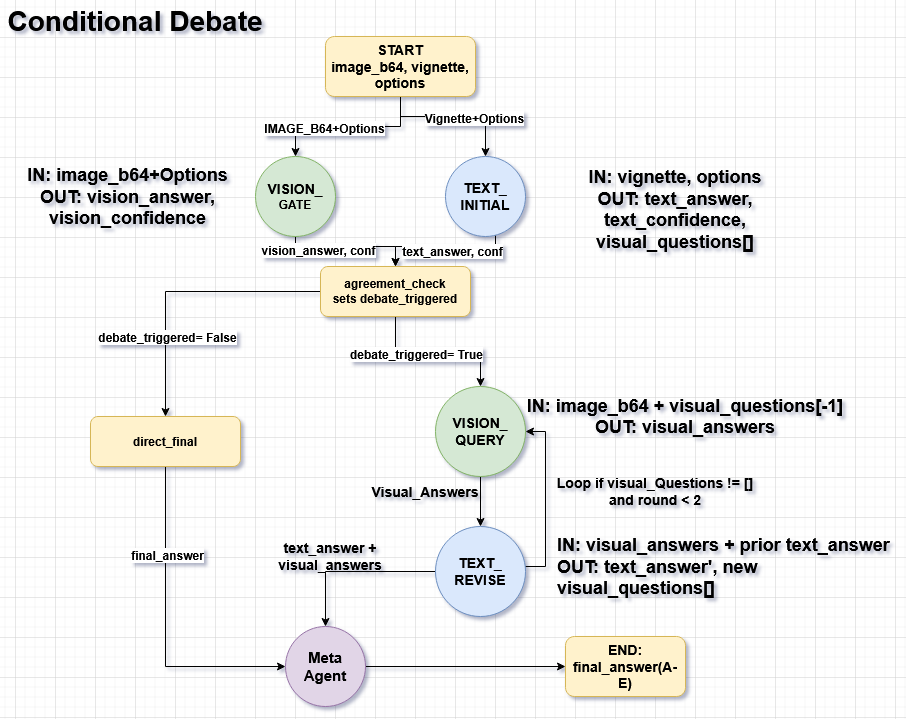

The diagram above was exported from draw.io. Its source (the exported page's mxGraphModel, read from the mxfile embedded in the PNG):
<mxGraphModel dx="1290" dy="698" grid="1" gridSize="10" guides="1" tooltips="1" connect="1" arrows="1" fold="1" page="1" pageScale="1" pageWidth="850" pageHeight="1100" math="0" shadow="0">
  <root>
    <mxCell id="0" />
    <mxCell id="1" parent="0" />
    <mxCell id="oCiTLXCEdlC3bmCQkX5d-19" parent="1" style="text;html=1;whiteSpace=wrap;strokeColor=none;fillColor=none;align=center;verticalAlign=middle;rounded=0;fontSize=28;" value="&lt;font&gt;&lt;b&gt;Conditional Debate&lt;/b&gt;&lt;/font&gt;" vertex="1">
      <mxGeometry height="30" width="260" x="350" y="50" as="geometry" />
    </mxCell>
    <mxCell id="OIznBdZgSldndXiyEDXk-10" edge="1" parent="1" source="OIznBdZgSldndXiyEDXk-1" style="edgeStyle=orthogonalEdgeStyle;rounded=0;orthogonalLoop=1;jettySize=auto;html=1;entryX=0.5;entryY=0;entryDx=0;entryDy=0;fontStyle=1" target="OIznBdZgSldndXiyEDXk-2">
      <mxGeometry relative="1" as="geometry" />
    </mxCell>
    <mxCell id="OIznBdZgSldndXiyEDXk-15" connectable="0" parent="OIznBdZgSldndXiyEDXk-10" style="edgeLabel;html=1;align=center;verticalAlign=middle;resizable=0;points=[];fontStyle=1;fontSize=12;" value="IMAGE_B64+Options" vertex="1">
      <mxGeometry relative="1" x="0.2981" y="1" as="geometry">
        <mxPoint as="offset" />
      </mxGeometry>
    </mxCell>
    <mxCell id="OIznBdZgSldndXiyEDXk-11" edge="1" parent="1" source="OIznBdZgSldndXiyEDXk-1" style="edgeStyle=orthogonalEdgeStyle;rounded=0;orthogonalLoop=1;jettySize=auto;html=1;fontStyle=1;entryX=0.5;entryY=0;entryDx=0;entryDy=0;" target="OIznBdZgSldndXiyEDXk-3">
      <mxGeometry relative="1" as="geometry">
        <Array as="points">
          <mxPoint x="745" y="160" />
          <mxPoint x="830" y="160" />
        </Array>
        <mxPoint x="880" y="190" as="targetPoint" />
      </mxGeometry>
    </mxCell>
    <mxCell id="OIznBdZgSldndXiyEDXk-16" connectable="0" parent="OIznBdZgSldndXiyEDXk-11" style="edgeLabel;html=1;align=center;verticalAlign=middle;resizable=0;points=[];fontStyle=1;fontSize=12;" value="Vignette+Options" vertex="1">
      <mxGeometry relative="1" x="0.2869" y="-1" as="geometry">
        <mxPoint as="offset" />
      </mxGeometry>
    </mxCell>
    <mxCell id="OIznBdZgSldndXiyEDXk-1" parent="1" style="rounded=1;whiteSpace=wrap;html=1;fontStyle=1;labelBackgroundColor=none;fillColor=#fff2cc;strokeColor=#d6b656;" value="&lt;div&gt;&lt;font style=&quot;font-size: 14px;&quot;&gt;START&lt;/font&gt;&lt;/div&gt;&lt;div&gt;&lt;font style=&quot;font-size: 14px;&quot;&gt;image_b64, vignette, options&lt;/font&gt;&lt;/div&gt;" vertex="1">
      <mxGeometry height="60" width="150" x="670" y="80" as="geometry" />
    </mxCell>
    <mxCell id="DNDCf-QeOm0tPmg9sZ2Y-3" edge="1" parent="1" source="OIznBdZgSldndXiyEDXk-2" style="edgeStyle=orthogonalEdgeStyle;rounded=0;orthogonalLoop=1;jettySize=auto;html=1;entryX=0.5;entryY=0;entryDx=0;entryDy=0;" target="DNDCf-QeOm0tPmg9sZ2Y-2">
      <mxGeometry relative="1" as="geometry">
        <Array as="points">
          <mxPoint x="640" y="290" />
          <mxPoint x="740" y="290" />
        </Array>
      </mxGeometry>
    </mxCell>
    <mxCell id="Ox2QakqNOqlQ8IkDEstT-1" connectable="0" parent="DNDCf-QeOm0tPmg9sZ2Y-3" style="edgeLabel;html=1;align=center;verticalAlign=middle;resizable=0;points=[];fontStyle=1;fontSize=12;" value="vision_answer, conf" vertex="1">
      <mxGeometry relative="1" x="-0.5231" y="-3" as="geometry">
        <mxPoint as="offset" />
      </mxGeometry>
    </mxCell>
    <mxCell id="OIznBdZgSldndXiyEDXk-2" parent="1" style="ellipse;whiteSpace=wrap;html=1;aspect=fixed;fontStyle=1;fillColor=#d5e8d4;strokeColor=#82b366;" value="&lt;div&gt;&lt;font style=&quot;font-size: 14px;&quot;&gt;VISION_&lt;/font&gt;&lt;/div&gt;&lt;div&gt;GATE&lt;/div&gt;" vertex="1">
      <mxGeometry height="80" width="80" x="600" y="200" as="geometry" />
    </mxCell>
    <mxCell id="DNDCf-QeOm0tPmg9sZ2Y-4" edge="1" parent="1" source="OIznBdZgSldndXiyEDXk-3" style="edgeStyle=orthogonalEdgeStyle;rounded=0;orthogonalLoop=1;jettySize=auto;html=1;entryX=0.5;entryY=0;entryDx=0;entryDy=0;" target="DNDCf-QeOm0tPmg9sZ2Y-2">
      <mxGeometry relative="1" as="geometry">
        <Array as="points">
          <mxPoint x="840" y="290" />
          <mxPoint x="740" y="290" />
        </Array>
      </mxGeometry>
    </mxCell>
    <mxCell id="Ox2QakqNOqlQ8IkDEstT-2" connectable="0" parent="DNDCf-QeOm0tPmg9sZ2Y-4" style="edgeLabel;html=1;align=center;verticalAlign=middle;resizable=0;points=[];fontSize=12;fontStyle=1" value="text_answer, conf" vertex="1">
      <mxGeometry relative="1" x="-0.1538" y="4" as="geometry">
        <mxPoint as="offset" />
      </mxGeometry>
    </mxCell>
    <mxCell id="OIznBdZgSldndXiyEDXk-3" parent="1" style="ellipse;whiteSpace=wrap;html=1;aspect=fixed;fontStyle=1;fillColor=#dae8fc;strokeColor=#6c8ebf;fontSize=14;" value="&lt;div&gt;TEXT_&lt;/div&gt;&lt;div&gt;INITIAL&lt;/div&gt;" vertex="1">
      <mxGeometry height="80" width="80" x="790" y="200" as="geometry" />
    </mxCell>
    <mxCell id="OIznBdZgSldndXiyEDXk-4" parent="1" style="text;html=1;whiteSpace=wrap;strokeColor=none;fillColor=none;align=center;verticalAlign=middle;rounded=0;fontStyle=1" value="&lt;div&gt;&lt;font style=&quot;font-size: 18px;&quot;&gt;IN: image_b64+Options&lt;/font&gt;&lt;/div&gt;&lt;div&gt;&lt;font style=&quot;font-size: 18px;&quot;&gt;OUT: vision_answer, vision_confidence&lt;/font&gt;&lt;/div&gt;" vertex="1">
      <mxGeometry height="50" width="225" x="360" y="215" as="geometry" />
    </mxCell>
    <mxCell id="OIznBdZgSldndXiyEDXk-5" parent="1" style="text;html=1;whiteSpace=wrap;strokeColor=none;fillColor=none;align=center;verticalAlign=middle;rounded=0;fontStyle=1" value="&lt;div&gt;&lt;font style=&quot;font-size: 18px;&quot;&gt;IN: vignette, options&lt;/font&gt;&lt;/div&gt;&lt;div&gt;&lt;font style=&quot;font-size: 18px;&quot;&gt;OUT: text_answer, text_confidence, visual_questions[]&lt;/font&gt;&lt;/div&gt;" vertex="1">
      <mxGeometry height="75" width="180" x="930" y="215" as="geometry" />
    </mxCell>
    <mxCell id="OIznBdZgSldndXiyEDXk-19" edge="1" parent="1" source="OIznBdZgSldndXiyEDXk-7" style="edgeStyle=orthogonalEdgeStyle;rounded=0;orthogonalLoop=1;jettySize=auto;html=1;fontStyle=1" target="OIznBdZgSldndXiyEDXk-9" value="">
      <mxGeometry relative="1" as="geometry" />
    </mxCell>
    <mxCell id="OIznBdZgSldndXiyEDXk-7" parent="1" style="ellipse;whiteSpace=wrap;html=1;aspect=fixed;fontStyle=1;fillColor=#e1d5e7;strokeColor=#9673a6;fontSize=15;" value="Meta&lt;br&gt;Agent" vertex="1">
      <mxGeometry height="80" width="80" x="630" y="670" as="geometry" />
    </mxCell>
    <mxCell id="OIznBdZgSldndXiyEDXk-8" parent="1" style="text;html=1;whiteSpace=wrap;strokeColor=none;fillColor=none;align=center;verticalAlign=middle;rounded=0;fontStyle=1" value="&lt;div&gt;&lt;font style=&quot;font-size: 18px;&quot;&gt;IN: image_b64 + visual_questions[-1]&lt;/font&gt;&lt;/div&gt;&lt;div&gt;&lt;font style=&quot;font-size: 18px;&quot;&gt;OUT: visual_answers&lt;/font&gt;&lt;/div&gt;" vertex="1">
      <mxGeometry height="80" width="340" x="860" y="420" as="geometry" />
    </mxCell>
    <mxCell id="OIznBdZgSldndXiyEDXk-9" parent="1" style="rounded=1;whiteSpace=wrap;html=1;fontStyle=1;fillColor=#fff2cc;strokeColor=#d6b656;fontSize=14;" value="&lt;div&gt;END:&lt;/div&gt;&lt;div&gt;final_answer(A-E)&lt;/div&gt;" vertex="1">
      <mxGeometry height="60" width="120" x="910" y="680" as="geometry" />
    </mxCell>
    <mxCell id="DNDCf-QeOm0tPmg9sZ2Y-7" edge="1" parent="1" source="DNDCf-QeOm0tPmg9sZ2Y-2" style="edgeStyle=orthogonalEdgeStyle;rounded=0;orthogonalLoop=1;jettySize=auto;html=1;" target="DNDCf-QeOm0tPmg9sZ2Y-9" value="">
      <mxGeometry relative="1" as="geometry">
        <mxPoint x="740" y="400" as="targetPoint" />
      </mxGeometry>
    </mxCell>
    <mxCell id="Ox2QakqNOqlQ8IkDEstT-10" connectable="0" parent="DNDCf-QeOm0tPmg9sZ2Y-7" style="edgeLabel;html=1;align=center;verticalAlign=middle;resizable=0;points=[];fontSize=12;fontStyle=1" value="debate_triggered= True" vertex="1">
      <mxGeometry relative="1" x="-0.2889" y="-2" as="geometry">
        <mxPoint as="offset" />
      </mxGeometry>
    </mxCell>
    <mxCell id="Ox2QakqNOqlQ8IkDEstT-4" edge="1" parent="1" source="DNDCf-QeOm0tPmg9sZ2Y-2" style="edgeStyle=orthogonalEdgeStyle;rounded=0;orthogonalLoop=1;jettySize=auto;html=1;entryX=0.5;entryY=0;entryDx=0;entryDy=0;" target="Ox2QakqNOqlQ8IkDEstT-3">
      <mxGeometry relative="1" as="geometry" />
    </mxCell>
    <mxCell id="Ox2QakqNOqlQ8IkDEstT-5" connectable="0" parent="Ox2QakqNOqlQ8IkDEstT-4" style="edgeLabel;html=1;align=center;verticalAlign=middle;resizable=0;points=[];fontStyle=1;fontSize=12;" value="debate_triggered= False" vertex="1">
      <mxGeometry relative="1" x="0.4286" y="1" as="geometry">
        <mxPoint as="offset" />
      </mxGeometry>
    </mxCell>
    <mxCell id="DNDCf-QeOm0tPmg9sZ2Y-2" parent="1" style="rounded=1;whiteSpace=wrap;html=1;fontStyle=1;labelBackgroundColor=none;fillColor=#fff2cc;strokeColor=#d6b656;" value="&lt;div&gt;agreement_check&lt;/div&gt;sets debate_triggered" vertex="1">
      <mxGeometry height="50" width="150" x="665" y="310" as="geometry" />
    </mxCell>
    <mxCell id="DNDCf-QeOm0tPmg9sZ2Y-13" edge="1" parent="1" source="DNDCf-QeOm0tPmg9sZ2Y-9" style="edgeStyle=orthogonalEdgeStyle;rounded=0;orthogonalLoop=1;jettySize=auto;html=1;" target="DNDCf-QeOm0tPmg9sZ2Y-10" value="">
      <mxGeometry relative="1" as="geometry" />
    </mxCell>
    <mxCell id="DNDCf-QeOm0tPmg9sZ2Y-9" parent="1" style="ellipse;whiteSpace=wrap;html=1;aspect=fixed;fontStyle=1;fillColor=#d5e8d4;strokeColor=#82b366;fontSize=14;" value="&lt;div&gt;VISION_&lt;/div&gt;&lt;div&gt;QUERY&lt;/div&gt;" vertex="1">
      <mxGeometry height="90" width="90" x="780" y="430" as="geometry" />
    </mxCell>
    <mxCell id="DNDCf-QeOm0tPmg9sZ2Y-17" edge="1" parent="1" source="DNDCf-QeOm0tPmg9sZ2Y-10" style="edgeStyle=orthogonalEdgeStyle;rounded=0;orthogonalLoop=1;jettySize=auto;html=1;entryX=0.5;entryY=0;entryDx=0;entryDy=0;" target="OIznBdZgSldndXiyEDXk-7">
      <mxGeometry relative="1" as="geometry" />
    </mxCell>
    <mxCell id="Ox2QakqNOqlQ8IkDEstT-13" edge="1" parent="1" source="DNDCf-QeOm0tPmg9sZ2Y-10" style="edgeStyle=orthogonalEdgeStyle;rounded=0;orthogonalLoop=1;jettySize=auto;html=1;entryX=1;entryY=0.5;entryDx=0;entryDy=0;" target="DNDCf-QeOm0tPmg9sZ2Y-9">
      <mxGeometry relative="1" as="geometry">
        <Array as="points">
          <mxPoint x="890" y="610" />
          <mxPoint x="890" y="475" />
        </Array>
      </mxGeometry>
    </mxCell>
    <mxCell id="DNDCf-QeOm0tPmg9sZ2Y-10" parent="1" style="ellipse;whiteSpace=wrap;html=1;aspect=fixed;fontStyle=1;fillColor=#dae8fc;strokeColor=#6c8ebf;fontSize=14;" value="&lt;div&gt;TEXT_&lt;/div&gt;&lt;div&gt;REVISE&lt;/div&gt;" vertex="1">
      <mxGeometry height="90" width="90" x="780" y="570" as="geometry" />
    </mxCell>
    <mxCell id="DNDCf-QeOm0tPmg9sZ2Y-12" parent="1" style="text;html=1;whiteSpace=wrap;strokeColor=none;fillColor=none;align=left;verticalAlign=middle;rounded=0;fontStyle=1" value="&lt;div align=&quot;left&quot;&gt;&lt;font style=&quot;font-size: 18px;&quot;&gt;IN: visual_answers + prior text_answer&lt;/font&gt;&lt;/div&gt;&lt;div align=&quot;left&quot;&gt;&lt;font style=&quot;font-size: 18px;&quot;&gt;OUT: text_answer', new visual_questions[]&lt;/font&gt;&lt;/div&gt;" vertex="1">
      <mxGeometry height="80" width="340" x="900" y="570" as="geometry" />
    </mxCell>
    <mxCell id="DNDCf-QeOm0tPmg9sZ2Y-14" parent="1" style="text;html=1;whiteSpace=wrap;strokeColor=none;fillColor=none;align=center;verticalAlign=middle;rounded=0;fontStyle=1;fontSize=14;" value="Visual_Answers" vertex="1">
      <mxGeometry height="30" width="60" x="740" y="520" as="geometry" />
    </mxCell>
    <mxCell id="Ox2QakqNOqlQ8IkDEstT-6" edge="1" parent="1" source="Ox2QakqNOqlQ8IkDEstT-3" style="edgeStyle=orthogonalEdgeStyle;rounded=0;orthogonalLoop=1;jettySize=auto;html=1;entryX=0;entryY=0.5;entryDx=0;entryDy=0;" target="OIznBdZgSldndXiyEDXk-7">
      <mxGeometry relative="1" as="geometry">
        <Array as="points">
          <mxPoint x="510" y="710" />
        </Array>
      </mxGeometry>
    </mxCell>
    <mxCell id="Ox2QakqNOqlQ8IkDEstT-7" connectable="0" parent="Ox2QakqNOqlQ8IkDEstT-6" style="edgeLabel;html=1;align=center;verticalAlign=middle;resizable=0;points=[];fontStyle=1;fontSize=12;" value="final_answer" vertex="1">
      <mxGeometry relative="1" x="-0.45" y="1" as="geometry">
        <mxPoint as="offset" />
      </mxGeometry>
    </mxCell>
    <mxCell id="Ox2QakqNOqlQ8IkDEstT-3" parent="1" style="rounded=1;whiteSpace=wrap;html=1;fontStyle=1;labelBackgroundColor=none;fillColor=#fff2cc;strokeColor=#d6b656;" value="direct_final" vertex="1">
      <mxGeometry height="50" width="150" x="435" y="460" as="geometry" />
    </mxCell>
    <mxCell id="Ox2QakqNOqlQ8IkDEstT-14" parent="1" style="text;html=1;whiteSpace=wrap;strokeColor=none;fillColor=none;align=center;verticalAlign=middle;rounded=0;fontStyle=1;fontSize=14;" value="Loop if visual_Questions != [] and round &amp;lt; 2" vertex="1">
      <mxGeometry height="30" width="220" x="890" y="520" as="geometry" />
    </mxCell>
    <mxCell id="Ox2QakqNOqlQ8IkDEstT-16" parent="1" style="text;html=1;whiteSpace=wrap;strokeColor=none;fillColor=none;align=center;verticalAlign=middle;rounded=0;fontStyle=1;fontSize=14;" value="text_answer + visual_answers" vertex="1">
      <mxGeometry height="30" width="180" x="585" y="585" as="geometry" />
    </mxCell>
  </root>
</mxGraphModel>